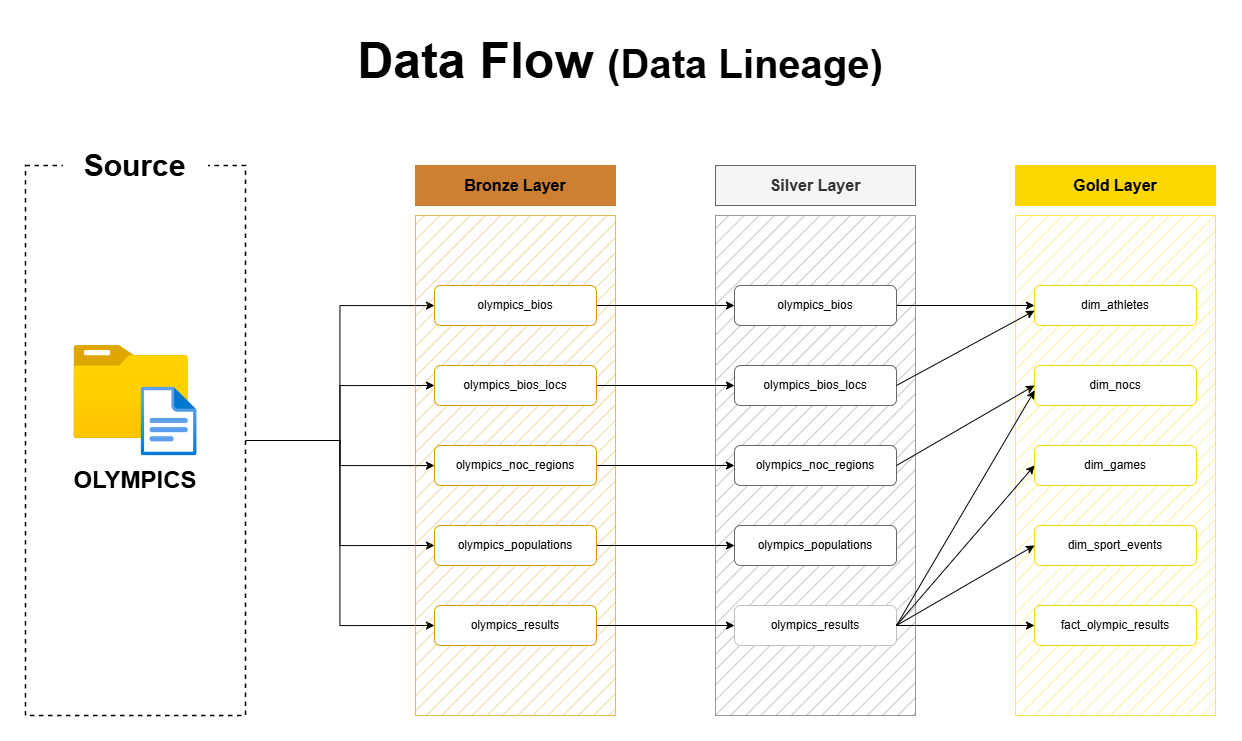

The diagram above was exported from draw.io. Its source (the exported page's mxGraphModel, read from the mxfile embedded in the PNG):
<mxGraphModel dx="3921" dy="845" grid="1" gridSize="10" guides="1" tooltips="1" connect="1" arrows="1" fold="1" page="1" pageScale="1" pageWidth="2336" pageHeight="1654" math="0" shadow="0">
  <root>
    <mxCell id="0" />
    <mxCell id="1" parent="0" />
    <mxCell id="2" connectable="0" parent="1" style="group" value="" vertex="1">
      <mxGeometry height="570" width="1190" x="-1300" y="330" as="geometry" />
    </mxCell>
    <mxCell id="3" edge="1" parent="2" source="8" style="edgeStyle=orthogonalEdgeStyle;rounded=0;orthogonalLoop=1;jettySize=auto;html=1;" target="22">
      <mxGeometry relative="1" as="geometry" />
    </mxCell>
    <mxCell id="4" edge="1" parent="2" source="8" style="edgeStyle=orthogonalEdgeStyle;rounded=0;orthogonalLoop=1;jettySize=auto;html=1;entryX=0;entryY=0.5;entryDx=0;entryDy=0;" target="24">
      <mxGeometry relative="1" as="geometry" />
    </mxCell>
    <mxCell id="5" edge="1" parent="2" source="8" style="edgeStyle=orthogonalEdgeStyle;rounded=0;orthogonalLoop=1;jettySize=auto;html=1;" target="26">
      <mxGeometry relative="1" as="geometry" />
    </mxCell>
    <mxCell id="6" edge="1" parent="2" source="8" style="edgeStyle=orthogonalEdgeStyle;rounded=0;orthogonalLoop=1;jettySize=auto;html=1;entryX=0;entryY=0.5;entryDx=0;entryDy=0;" target="28">
      <mxGeometry relative="1" as="geometry" />
    </mxCell>
    <mxCell id="7" edge="1" parent="2" source="8" style="edgeStyle=orthogonalEdgeStyle;rounded=0;orthogonalLoop=1;jettySize=auto;html=1;entryX=0;entryY=0.5;entryDx=0;entryDy=0;" target="30">
      <mxGeometry relative="1" as="geometry" />
    </mxCell>
    <mxCell id="8" parent="2" style="rounded=0;whiteSpace=wrap;html=1;dashed=1;fillColor=default;strokeWidth=1.5;" value="" vertex="1">
      <mxGeometry height="550" width="220" y="20" as="geometry" />
    </mxCell>
    <mxCell id="9" connectable="0" parent="2" style="group" value="" vertex="1">
      <mxGeometry height="110.5" width="123.28999999999999" x="48.35000000000002" y="200" as="geometry" />
    </mxCell>
    <mxCell id="10" parent="9" style="image;aspect=fixed;html=1;points=[];align=center;fontSize=12;image=img/lib/azure2/general/Folder_Blank.svg;" value="" vertex="1">
      <mxGeometry height="93" width="114.59" as="geometry" />
    </mxCell>
    <mxCell id="11" parent="9" style="image;aspect=fixed;html=1;points=[];align=center;fontSize=12;image=img/lib/azure2/general/File.svg;" value="" vertex="1">
      <mxGeometry height="69" width="56.00000000000001" x="67.28999999999999" y="41.5" as="geometry" />
    </mxCell>
    <mxCell id="12" parent="2" style="text;html=1;whiteSpace=wrap;strokeColor=none;fillColor=none;align=center;verticalAlign=middle;rounded=0;" value="&lt;font style=&quot;font-size: 24px;&quot;&gt;&lt;b&gt;OLYMPICS&lt;/b&gt;&lt;/font&gt;" vertex="1">
      <mxGeometry height="30" width="160" x="29.99000000000001" y="320" as="geometry" />
    </mxCell>
    <mxCell id="13" parent="2" style="rounded=0;whiteSpace=wrap;html=1;fillColor=#D79B00;strokeColor=#d79b00;strokeWidth=0.5;fillStyle=hatch;" value="" vertex="1">
      <mxGeometry height="500" width="200" x="390" y="70" as="geometry" />
    </mxCell>
    <mxCell id="14" parent="2" style="rounded=0;whiteSpace=wrap;html=1;fillColor=#CD7F32;strokeColor=#CD7F32;" value="&lt;font style=&quot;font-size: 16px;&quot;&gt;&lt;b&gt;Bronze Layer&lt;/b&gt;&lt;/font&gt;" vertex="1">
      <mxGeometry height="40" width="200" x="390" y="20" as="geometry" />
    </mxCell>
    <mxCell id="15" edge="1" parent="2" style="edgeStyle=orthogonalEdgeStyle;rounded=0;orthogonalLoop=1;jettySize=auto;html=1;" value="">
      <mxGeometry relative="1" as="geometry">
        <mxPoint x="490" y="210" as="sourcePoint" />
        <mxPoint x="490" y="210" as="targetPoint" />
      </mxGeometry>
    </mxCell>
    <mxCell id="16" parent="2" style="rounded=0;whiteSpace=wrap;html=1;fillColor=#f5f5f5;strokeColor=#666666;fontColor=#333333;" value="&lt;font style=&quot;font-size: 16px;&quot;&gt;&lt;b&gt;Silver Layer&lt;/b&gt;&lt;/font&gt;" vertex="1">
      <mxGeometry height="40" width="200" x="690" y="20" as="geometry" />
    </mxCell>
    <mxCell id="17" parent="2" style="rounded=0;whiteSpace=wrap;html=1;fillColor=#666666;strokeColor=#666666;fontColor=#333333;strokeWidth=0.5;fillStyle=hatch;" value="" vertex="1">
      <mxGeometry height="500" width="200" x="690" y="70" as="geometry" />
    </mxCell>
    <mxCell id="18" parent="2" style="rounded=0;whiteSpace=wrap;html=1;fillColor=#FFD700;strokeColor=#FFD700;" value="&lt;font style=&quot;font-size: 16px;&quot;&gt;&lt;b&gt;Gold Layer&lt;/b&gt;&lt;/font&gt;" vertex="1">
      <mxGeometry height="40" width="200" x="990" y="20" as="geometry" />
    </mxCell>
    <mxCell id="19" parent="2" style="rounded=0;whiteSpace=wrap;html=1;fillColor=#FFD700;strokeColor=#FFD700;strokeWidth=0.5;fillStyle=hatch;" value="" vertex="1">
      <mxGeometry height="500" width="200" x="990" y="70" as="geometry" />
    </mxCell>
    <mxCell id="20" parent="2" style="rounded=0;whiteSpace=wrap;html=1;strokeColor=none;" value="&lt;font style=&quot;font-size: 30px;&quot;&gt;&lt;b&gt;Source&lt;/b&gt;&lt;/font&gt;" vertex="1">
      <mxGeometry height="40" width="145.01" x="37.48000000000002" as="geometry" />
    </mxCell>
    <mxCell id="21" edge="1" parent="2" source="22" style="edgeStyle=orthogonalEdgeStyle;rounded=0;orthogonalLoop=1;jettySize=auto;html=1;" target="32">
      <mxGeometry relative="1" as="geometry" />
    </mxCell>
    <mxCell id="22" parent="2" style="rounded=1;whiteSpace=wrap;html=1;strokeColor=#D79B00;" value="olympics_bios" vertex="1">
      <mxGeometry height="40" width="162" x="409" y="140" as="geometry" />
    </mxCell>
    <mxCell id="23" edge="1" parent="2" source="24" style="edgeStyle=orthogonalEdgeStyle;rounded=0;orthogonalLoop=1;jettySize=auto;html=1;entryX=0;entryY=0.5;entryDx=0;entryDy=0;" target="33">
      <mxGeometry relative="1" as="geometry" />
    </mxCell>
    <mxCell id="24" parent="2" style="rounded=1;whiteSpace=wrap;html=1;strokeColor=#D79B00;" value="olympics_bios_locs" vertex="1">
      <mxGeometry height="40" width="162" x="409" y="220" as="geometry" />
    </mxCell>
    <mxCell id="25" edge="1" parent="2" source="26" style="edgeStyle=orthogonalEdgeStyle;rounded=0;orthogonalLoop=1;jettySize=auto;html=1;entryX=0;entryY=0.5;entryDx=0;entryDy=0;" target="34">
      <mxGeometry relative="1" as="geometry" />
    </mxCell>
    <mxCell id="26" parent="2" style="rounded=1;whiteSpace=wrap;html=1;strokeColor=#D79B00;" value="olympics_noc_regions" vertex="1">
      <mxGeometry height="40" width="162" x="409" y="300" as="geometry" />
    </mxCell>
    <mxCell id="27" edge="1" parent="2" source="28" style="edgeStyle=orthogonalEdgeStyle;rounded=0;orthogonalLoop=1;jettySize=auto;html=1;entryX=0;entryY=0.5;entryDx=0;entryDy=0;" target="35">
      <mxGeometry relative="1" as="geometry" />
    </mxCell>
    <mxCell id="28" parent="2" style="rounded=1;whiteSpace=wrap;html=1;strokeColor=#D79B00;" value="olympics_populations" vertex="1">
      <mxGeometry height="40" width="162" x="409" y="380" as="geometry" />
    </mxCell>
    <mxCell id="29" edge="1" parent="2" source="30" style="edgeStyle=orthogonalEdgeStyle;rounded=0;orthogonalLoop=1;jettySize=auto;html=1;entryX=0;entryY=0.5;entryDx=0;entryDy=0;" target="36">
      <mxGeometry relative="1" as="geometry" />
    </mxCell>
    <mxCell id="30" parent="2" style="rounded=1;whiteSpace=wrap;html=1;strokeColor=#D79B00;" value="olympics_results" vertex="1">
      <mxGeometry height="40" width="162" x="409" y="460" as="geometry" />
    </mxCell>
    <mxCell id="31" edge="1" parent="2" source="32" style="edgeStyle=orthogonalEdgeStyle;rounded=0;orthogonalLoop=1;jettySize=auto;html=1;jumpStyle=none;jumpSize=8;entryX=0;entryY=0.5;entryDx=0;entryDy=0;" target="37">
      <mxGeometry relative="1" as="geometry">
        <mxPoint x="1000" y="160" as="targetPoint" />
      </mxGeometry>
    </mxCell>
    <mxCell id="32" parent="2" style="rounded=1;whiteSpace=wrap;html=1;strokeColor=#666666;" value="olympics_bios" vertex="1">
      <mxGeometry height="40" width="162" x="709" y="140" as="geometry" />
    </mxCell>
    <mxCell id="33" parent="2" style="rounded=1;whiteSpace=wrap;html=1;strokeColor=#666666;" value="olympics_bios_locs" vertex="1">
      <mxGeometry height="40" width="162" x="709" y="220" as="geometry" />
    </mxCell>
    <mxCell id="34" parent="2" style="rounded=1;whiteSpace=wrap;html=1;strokeColor=#666666;" value="olympics_noc_regions" vertex="1">
      <mxGeometry height="40" width="162" x="709" y="300" as="geometry" />
    </mxCell>
    <mxCell id="35" parent="2" style="rounded=1;whiteSpace=wrap;html=1;strokeColor=#666666;" value="olympics_populations" vertex="1">
      <mxGeometry height="40" width="162" x="709" y="380" as="geometry" />
    </mxCell>
    <mxCell id="36" parent="2" style="rounded=1;whiteSpace=wrap;html=1;strokeColor=#C0C0C0;" value="olympics_results" vertex="1">
      <mxGeometry height="40" width="162" x="709" y="460" as="geometry" />
    </mxCell>
    <mxCell id="37" parent="2" style="rounded=1;whiteSpace=wrap;html=1;strokeColor=#FFD700;" value="dim_athletes" vertex="1">
      <mxGeometry height="40" width="162" x="1009" y="140" as="geometry" />
    </mxCell>
    <mxCell id="38" parent="2" style="rounded=1;whiteSpace=wrap;html=1;strokeColor=#FFD700;" value="dim_nocs" vertex="1">
      <mxGeometry height="40" width="162" x="1009" y="220" as="geometry" />
    </mxCell>
    <mxCell id="39" parent="2" style="rounded=1;whiteSpace=wrap;html=1;strokeColor=#FFD700;" value="dim_games" vertex="1">
      <mxGeometry height="40" width="162" x="1009" y="300" as="geometry" />
    </mxCell>
    <mxCell id="40" parent="2" style="rounded=1;whiteSpace=wrap;html=1;strokeColor=#FFD700;" value="dim_sport_events" vertex="1">
      <mxGeometry height="40" width="162" x="1009" y="380" as="geometry" />
    </mxCell>
    <mxCell id="41" parent="2" style="rounded=1;whiteSpace=wrap;html=1;strokeColor=#FFD700;" value="fact_olympic_results" vertex="1">
      <mxGeometry height="40" width="162" x="1009" y="460" as="geometry" />
    </mxCell>
    <mxCell id="42" edge="1" parent="2" source="33" style="endArrow=classic;html=1;rounded=0;exitX=1;exitY=0.5;exitDx=0;exitDy=0;jumpStyle=none;jumpSize=8;entryX=0;entryY=0.629;entryDx=0;entryDy=0;entryPerimeter=0;" target="37" value="">
      <mxGeometry height="50" relative="1" width="50" as="geometry">
        <mxPoint x="935" y="290" as="sourcePoint" />
        <mxPoint x="1010" y="160" as="targetPoint" />
      </mxGeometry>
    </mxCell>
    <mxCell id="43" edge="1" parent="2" source="36" style="endArrow=classic;html=1;rounded=0;exitX=1;exitY=0.5;exitDx=0;exitDy=0;entryX=0;entryY=0.5;entryDx=0;entryDy=0;" target="40" value="">
      <mxGeometry height="50" relative="1" width="50" as="geometry">
        <mxPoint x="960" y="440" as="sourcePoint" />
        <mxPoint x="1010" y="390" as="targetPoint" />
      </mxGeometry>
    </mxCell>
    <mxCell id="44" edge="1" parent="2" source="36" style="endArrow=classic;html=1;rounded=0;exitX=1;exitY=0.5;exitDx=0;exitDy=0;entryX=0;entryY=0.5;entryDx=0;entryDy=0;" target="41" value="">
      <mxGeometry height="50" relative="1" width="50" as="geometry">
        <mxPoint x="960" y="360" as="sourcePoint" />
        <mxPoint x="1010" y="310" as="targetPoint" />
      </mxGeometry>
    </mxCell>
    <mxCell id="45" edge="1" parent="2" source="36" style="endArrow=classic;html=1;rounded=0;exitX=1;exitY=0.5;exitDx=0;exitDy=0;" value="">
      <mxGeometry height="50" relative="1" width="50" as="geometry">
        <mxPoint x="960" y="360" as="sourcePoint" />
        <mxPoint x="1009" y="320" as="targetPoint" />
      </mxGeometry>
    </mxCell>
    <mxCell id="46" edge="1" parent="2" source="36" style="endArrow=classic;html=1;rounded=0;entryX=0.001;entryY=0.622;entryDx=0;entryDy=0;entryPerimeter=0;exitX=1;exitY=0.5;exitDx=0;exitDy=0;" target="38" value="">
      <mxGeometry height="50" relative="1" width="50" as="geometry">
        <mxPoint x="940" y="460" as="sourcePoint" />
        <mxPoint x="1010" y="310" as="targetPoint" />
      </mxGeometry>
    </mxCell>
    <mxCell id="47" edge="1" parent="2" source="34" style="endArrow=classic;html=1;rounded=0;exitX=1;exitY=0.5;exitDx=0;exitDy=0;entryX=0;entryY=0.5;entryDx=0;entryDy=0;" target="38" value="">
      <mxGeometry height="50" relative="1" width="50" as="geometry">
        <mxPoint x="960" y="360" as="sourcePoint" />
        <mxPoint x="1010" y="310" as="targetPoint" />
      </mxGeometry>
    </mxCell>
    <mxCell id="48" parent="1" style="text;html=1;whiteSpace=wrap;strokeColor=none;fillColor=none;align=center;verticalAlign=middle;rounded=0;" value="&lt;b&gt;&lt;font style=&quot;font-size: 50px;&quot;&gt;Data Flow&amp;nbsp;&lt;/font&gt;&lt;font style=&quot;font-size: 40px;&quot;&gt;(Data Lineage)&lt;/font&gt;&lt;/b&gt;" vertex="1">
      <mxGeometry height="70" width="710" x="-1060" y="210" as="geometry" />
    </mxCell>
  </root>
</mxGraphModel>